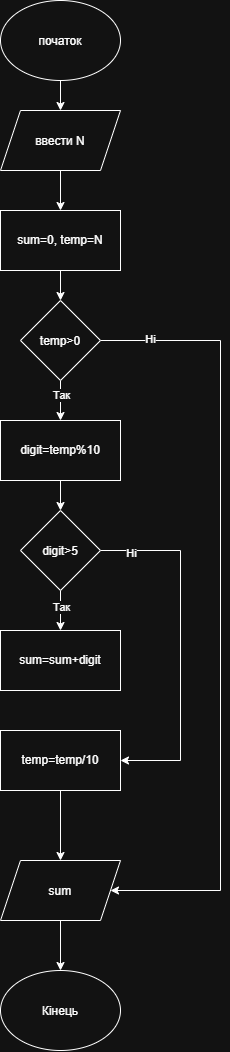

The diagram above was exported from draw.io. Its source (the exported page's mxGraphModel, read from the mxfile embedded in the PNG):
<mxGraphModel dx="1018" dy="593" grid="1" gridSize="10" guides="1" tooltips="1" connect="1" arrows="1" fold="1" page="1" pageScale="1" pageWidth="827" pageHeight="1169" math="0" shadow="0">
  <root>
    <mxCell id="0" />
    <mxCell id="1" parent="0" />
    <mxCell id="Gto8WtZZo2Y-uR8OyPwZ-3" edge="1" parent="1" source="Gto8WtZZo2Y-uR8OyPwZ-1" style="edgeStyle=orthogonalEdgeStyle;rounded=0;orthogonalLoop=1;jettySize=auto;html=1;exitX=0.5;exitY=1;exitDx=0;exitDy=0;defaultLabelBackgroundColor=page;" target="Gto8WtZZo2Y-uR8OyPwZ-2">
      <mxGeometry relative="1" as="geometry" />
    </mxCell>
    <mxCell id="Gto8WtZZo2Y-uR8OyPwZ-1" parent="1" style="ellipse;whiteSpace=wrap;html=1;shapeInside=1;" value="початок" vertex="1">
      <mxGeometry height="80" width="120" x="340" y="90" as="geometry" />
    </mxCell>
    <mxCell id="Gto8WtZZo2Y-uR8OyPwZ-5" edge="1" parent="1" source="Gto8WtZZo2Y-uR8OyPwZ-2" style="edgeStyle=orthogonalEdgeStyle;rounded=0;orthogonalLoop=1;jettySize=auto;html=1;entryX=0.5;entryY=0;entryDx=0;entryDy=0;defaultLabelBackgroundColor=page;" target="Gto8WtZZo2Y-uR8OyPwZ-4">
      <mxGeometry relative="1" as="geometry" />
    </mxCell>
    <mxCell id="Gto8WtZZo2Y-uR8OyPwZ-2" parent="1" style="shape=parallelogram;perimeter=parallelogramPerimeter;whiteSpace=wrap;html=1;shapeInside=1;fixedSize=1;" value="ввести N" vertex="1">
      <mxGeometry height="60" width="120" x="340" y="200" as="geometry" />
    </mxCell>
    <mxCell id="Gto8WtZZo2Y-uR8OyPwZ-7" edge="1" parent="1" source="Gto8WtZZo2Y-uR8OyPwZ-4" style="edgeStyle=orthogonalEdgeStyle;rounded=0;orthogonalLoop=1;jettySize=auto;html=1;exitX=0.5;exitY=1;exitDx=0;exitDy=0;defaultLabelBackgroundColor=page;" target="Gto8WtZZo2Y-uR8OyPwZ-6">
      <mxGeometry relative="1" as="geometry" />
    </mxCell>
    <mxCell id="Gto8WtZZo2Y-uR8OyPwZ-4" parent="1" style="rounded=0;whiteSpace=wrap;html=1;" value="sum=0, temp=N" vertex="1">
      <mxGeometry height="60" width="120" x="340" y="300" as="geometry" />
    </mxCell>
    <mxCell id="Gto8WtZZo2Y-uR8OyPwZ-9" edge="1" parent="1" source="Gto8WtZZo2Y-uR8OyPwZ-6" style="edgeStyle=orthogonalEdgeStyle;rounded=0;orthogonalLoop=1;jettySize=auto;html=1;exitX=0.5;exitY=1;exitDx=0;exitDy=0;entryX=0.5;entryY=0;entryDx=0;entryDy=0;defaultLabelBackgroundColor=page;" target="Gto8WtZZo2Y-uR8OyPwZ-8">
      <mxGeometry relative="1" as="geometry" />
    </mxCell>
    <mxCell id="Gto8WtZZo2Y-uR8OyPwZ-10" connectable="0" parent="Gto8WtZZo2Y-uR8OyPwZ-9" style="edgeLabel;html=1;align=center;verticalAlign=middle;resizable=0;points=[];inheritText=1;defaultLabelBackgroundColor=page;" value="Так" vertex="1">
      <mxGeometry relative="1" x="-0.2833" as="geometry">
        <mxPoint as="offset" />
      </mxGeometry>
    </mxCell>
    <mxCell id="Gto8WtZZo2Y-uR8OyPwZ-34" edge="1" parent="1" source="Gto8WtZZo2Y-uR8OyPwZ-6" style="edgeStyle=orthogonalEdgeStyle;rounded=0;orthogonalLoop=1;jettySize=auto;html=1;exitX=1;exitY=0.5;exitDx=0;exitDy=0;entryX=1;entryY=0.5;entryDx=0;entryDy=0;defaultLabelBackgroundColor=page;" target="Gto8WtZZo2Y-uR8OyPwZ-25">
      <mxGeometry relative="1" as="geometry">
        <Array as="points">
          <mxPoint x="560" y="430" />
          <mxPoint x="560" y="980" />
        </Array>
      </mxGeometry>
    </mxCell>
    <mxCell id="Gto8WtZZo2Y-uR8OyPwZ-35" connectable="0" parent="Gto8WtZZo2Y-uR8OyPwZ-34" style="edgeLabel;html=1;align=center;verticalAlign=middle;resizable=0;points=[];inheritText=1;defaultLabelBackgroundColor=page;" value="Ні" vertex="1">
      <mxGeometry relative="1" x="-0.8743" y="2" as="geometry">
        <mxPoint as="offset" />
      </mxGeometry>
    </mxCell>
    <mxCell id="Gto8WtZZo2Y-uR8OyPwZ-6" parent="1" style="rhombus;whiteSpace=wrap;html=1;shapeInside=1;" value="temp&amp;gt;0" vertex="1">
      <mxGeometry height="80" width="80" x="360" y="390" as="geometry" />
    </mxCell>
    <mxCell id="Gto8WtZZo2Y-uR8OyPwZ-13" edge="1" parent="1" source="Gto8WtZZo2Y-uR8OyPwZ-8" style="edgeStyle=orthogonalEdgeStyle;rounded=0;orthogonalLoop=1;jettySize=auto;html=1;exitX=0.5;exitY=1;exitDx=0;exitDy=0;entryX=0.5;entryY=0;entryDx=0;entryDy=0;defaultLabelBackgroundColor=page;" target="Gto8WtZZo2Y-uR8OyPwZ-11">
      <mxGeometry relative="1" as="geometry" />
    </mxCell>
    <mxCell id="Gto8WtZZo2Y-uR8OyPwZ-8" parent="1" style="rounded=0;whiteSpace=wrap;html=1;" value="digit=temp%10" vertex="1">
      <mxGeometry height="60" width="120" x="340" y="510" as="geometry" />
    </mxCell>
    <mxCell id="Gto8WtZZo2Y-uR8OyPwZ-15" edge="1" parent="1" source="Gto8WtZZo2Y-uR8OyPwZ-11" style="edgeStyle=orthogonalEdgeStyle;rounded=0;orthogonalLoop=1;jettySize=auto;html=1;exitX=0.5;exitY=1;exitDx=0;exitDy=0;entryX=0.5;entryY=0;entryDx=0;entryDy=0;defaultLabelBackgroundColor=page;" target="Gto8WtZZo2Y-uR8OyPwZ-14">
      <mxGeometry relative="1" as="geometry" />
    </mxCell>
    <mxCell id="Gto8WtZZo2Y-uR8OyPwZ-22" connectable="0" parent="Gto8WtZZo2Y-uR8OyPwZ-15" style="edgeLabel;html=1;align=center;verticalAlign=middle;resizable=0;points=[];inheritText=1;defaultLabelBackgroundColor=page;" value="Так" vertex="1">
      <mxGeometry relative="1" x="-0.1889" as="geometry">
        <mxPoint as="offset" />
      </mxGeometry>
    </mxCell>
    <mxCell id="Gto8WtZZo2Y-uR8OyPwZ-23" edge="1" parent="1" source="Gto8WtZZo2Y-uR8OyPwZ-11" style="edgeStyle=orthogonalEdgeStyle;rounded=0;orthogonalLoop=1;jettySize=auto;html=1;exitX=1;exitY=0.5;exitDx=0;exitDy=0;entryX=1;entryY=0.5;entryDx=0;entryDy=0;defaultLabelBackgroundColor=page;" target="Gto8WtZZo2Y-uR8OyPwZ-16">
      <mxGeometry relative="1" as="geometry">
        <Array as="points">
          <mxPoint x="520" y="640" />
          <mxPoint x="520" y="850" />
        </Array>
      </mxGeometry>
    </mxCell>
    <mxCell id="Gto8WtZZo2Y-uR8OyPwZ-24" connectable="0" parent="Gto8WtZZo2Y-uR8OyPwZ-23" style="edgeLabel;html=1;align=center;verticalAlign=middle;resizable=0;points=[];inheritText=1;defaultLabelBackgroundColor=page;" value="Ні" vertex="1">
      <mxGeometry relative="1" x="-0.8275" y="-2" as="geometry">
        <mxPoint as="offset" />
      </mxGeometry>
    </mxCell>
    <mxCell id="Gto8WtZZo2Y-uR8OyPwZ-11" parent="1" style="rhombus;whiteSpace=wrap;html=1;shapeInside=1;" value="digit&amp;gt;5" vertex="1">
      <mxGeometry height="80" width="80" x="360" y="600" as="geometry" />
    </mxCell>
    <mxCell id="Gto8WtZZo2Y-uR8OyPwZ-14" parent="1" style="rounded=0;whiteSpace=wrap;html=1;" value="sum=sum+digit" vertex="1">
      <mxGeometry height="60" width="120" x="340" y="720" as="geometry" />
    </mxCell>
    <mxCell id="Gto8WtZZo2Y-uR8OyPwZ-26" edge="1" parent="1" source="Gto8WtZZo2Y-uR8OyPwZ-16" style="edgeStyle=orthogonalEdgeStyle;rounded=0;orthogonalLoop=1;jettySize=auto;html=1;exitX=0.5;exitY=1;exitDx=0;exitDy=0;entryX=0.5;entryY=0;entryDx=0;entryDy=0;defaultLabelBackgroundColor=page;" target="Gto8WtZZo2Y-uR8OyPwZ-25">
      <mxGeometry relative="1" as="geometry" />
    </mxCell>
    <mxCell id="Gto8WtZZo2Y-uR8OyPwZ-16" parent="1" style="rounded=0;whiteSpace=wrap;html=1;" value="temp=temp/10" vertex="1">
      <mxGeometry height="60" width="120" x="340" y="820" as="geometry" />
    </mxCell>
    <mxCell id="Gto8WtZZo2Y-uR8OyPwZ-37" edge="1" parent="1" source="Gto8WtZZo2Y-uR8OyPwZ-25" style="edgeStyle=orthogonalEdgeStyle;rounded=0;orthogonalLoop=1;jettySize=auto;html=1;exitX=0.5;exitY=1;exitDx=0;exitDy=0;entryX=0.5;entryY=0;entryDx=0;entryDy=0;defaultLabelBackgroundColor=page;" target="Gto8WtZZo2Y-uR8OyPwZ-36">
      <mxGeometry relative="1" as="geometry" />
    </mxCell>
    <mxCell id="Gto8WtZZo2Y-uR8OyPwZ-25" parent="1" style="shape=parallelogram;perimeter=parallelogramPerimeter;whiteSpace=wrap;html=1;shapeInside=1;fixedSize=1;" value="sum" vertex="1">
      <mxGeometry height="60" width="120" x="340" y="950" as="geometry" />
    </mxCell>
    <mxCell id="Gto8WtZZo2Y-uR8OyPwZ-36" parent="1" style="ellipse;whiteSpace=wrap;html=1;shapeInside=1;" value="Кінець" vertex="1">
      <mxGeometry height="80" width="120" x="340" y="1060" as="geometry" />
    </mxCell>
  </root>
</mxGraphModel>